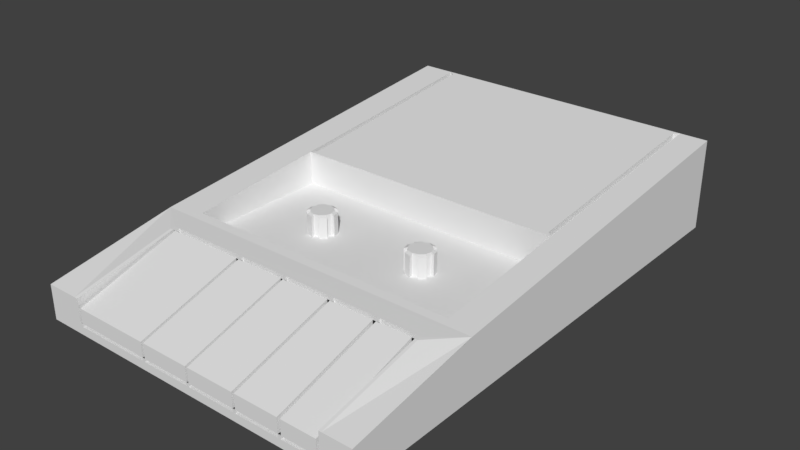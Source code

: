 # Source: toca_fita_03.blend  (saved by Blender 2.77.0; exported with 4.5.12 LTS)
import bpy
from mathutils import Matrix  # noqa: F401  (used for matrix-valued properties, if any)

bpy.ops.wm.read_factory_settings(use_empty=True)
scene = bpy.context.scene
scene.name = 'Scene'

# ---- collections
col_collection_1 = bpy.data.collections.new('Collection 1'); scene.collection.children.link(col_collection_1)

# ---- world
world_world = bpy.data.worlds.new('World'); scene.world = world_world
world_world.color = (0.05088, 0.05088, 0.05088)
world_world.use_sun_shadow = False
world_world.sun_shadow_jitter_overblur = 0.0
world_world.cycles.sampling_method = 'MANUAL'

# ---- meshes
me_cilindro = bpy.data.meshes.new('Cilindro')
me_cilindro.from_pydata([(0.0, 1.0, -1.0), (0.0, 1.0, 4.264), (0.5, 0.866, -1.0), (0.5, 0.866, 4.264), (0.866, 0.5, -1.0), (0.866, 0.5, 4.264), (1.0, -4.371e-08, -1.0), (1.0, -4.371e-08, 4.264), (0.866, -0.5, -1.0), (0.866, -0.5, 4.264), (0.5, -0.866, -1.0), (0.5, -0.866, 4.264), (1.51e-07, -1.0, -1.0), (1.51e-07, -1.0, 4.264), (-0.5, -0.866, -1.0), (-0.5, -0.866, 4.264), (-0.866, -0.5, -1.0), (-0.866, -0.5, 4.264), (-1.0, -4.649e-07, -1.0), (-1.0, -4.649e-07, 4.264), (-0.866, 0.5, -1.0), (-0.866, 0.5, 4.264), (-0.5, 0.866, -1.0), (-0.5, 0.866, 4.264), (8.54e-09, 1.287, -0.7798), (0.6433, 1.114, -0.7798), (0.6433, 1.114, 4.137), (8.54e-09, 1.287, 4.137), (1.114, 0.6433, 4.137), (1.114, 0.6433, -0.7798), (1.287, -1.638e-08, -0.7798), (1.287, -1.638e-08, 4.137), (1.114, -0.6433, 4.137), (1.114, -0.6433, -0.7798), (0.6433, -1.114, -0.7798), (0.6433, -1.114, 4.137), (2.028e-07, -1.287, 4.137), (2.028e-07, -1.287, -0.7798), (-0.6433, -1.114, -0.7798), (-0.6433, -1.114, 4.137), (-1.114, -0.6433, 4.137), (-1.114, -0.6433, -0.7798), (-1.287, -5.583e-07, -0.7798), (-1.287, -5.583e-07, 4.137), (-1.114, 0.6433, 4.137), (-1.114, 0.6433, -0.7798), (-0.6433, 1.114, -0.7798), (-0.6433, 1.114, 4.137), (-10.19, -18.96, -1.08), (-10.19, -18.96, 2.011), (-10.19, 26.38, -1.08), (-10.19, 26.38, 7.217), (20.26, -18.96, -1.08), (20.26, -18.96, 2.011), (20.26, 26.38, -1.08), (20.26, 26.38, 7.217), (-10.19, 6.207, 5.296), (-10.19, 6.207, -1.08), (20.26, 6.207, 5.296), (20.26, 6.207, -1.08), (-10.19, -6.379, -1.08), (20.26, -6.379, 4.097), (-10.19, -6.379, 4.097), (20.26, -6.379, -1.08), (17.72, 26.38, 7.217), (17.72, 26.38, -1.08), (17.72, -18.96, 2.011), (17.72, -18.96, -1.08), (17.72, 6.207, 5.296), (17.72, 6.207, -1.08), (17.72, -6.379, -1.08), (17.72, -6.379, 4.097), (-7.209, 26.38, -1.08), (-7.209, -18.96, 2.011), (-7.209, 6.207, 5.296), (-7.209, -6.379, 4.097), (-7.209, 26.38, 7.217), (-7.209, -18.96, -1.08), (-7.209, 6.207, -1.08), (-7.209, -6.379, -1.08), (0.563, -18.96, -1.08), (0.563, -18.96, 1.255), (0.563, -6.379, 4.097), (5.22, -18.96, -1.08), (5.22, -18.96, 1.255), (5.22, -6.379, 4.097), (9.851, -18.96, -1.08), (9.851, -18.96, 1.255), (9.851, -6.379, 4.097), (14.11, -18.96, -1.08), (14.11, -18.96, 1.255), (14.11, -6.379, 4.097), (-10.19, -7.207, -1.08), (20.26, -7.207, 4.018), (-10.19, -7.207, 4.018), (20.26, -7.207, -1.08), (17.72, -9.682, 4.018), (17.72, -7.207, -1.08), (-7.209, -7.207, -1.08), (-7.209, -9.682, 4.018), (0.563, -9.682, 4.018), (5.22, -9.682, 4.018), (9.851, -9.682, 4.018), (14.11, -9.682, 4.018), (-6.906, -18.96, 1.997), (-6.906, -6.379, 4.097), (-6.906, -18.96, -1.08), (-6.906, -9.682, 4.018), (17.47, -18.96, -1.08), (17.47, -18.96, 2.012), (17.47, -6.379, 4.097), (17.47, -9.682, 4.018), (-10.19, -18.96, 0.6682), (-10.19, 26.38, 2.566), (20.26, 26.38, 2.566), (20.26, -18.96, 0.6682), (17.72, -18.96, 0.6682), (-7.209, -18.96, 0.6682), (0.563, -18.96, -0.05375), (5.22, -18.96, -0.05375), (9.851, -18.96, -0.05375), (14.11, -18.96, -0.05375), (-6.906, -18.96, -0.05375), (17.47, -18.96, -0.05375), (-10.19, 26.38, 1.472), (20.26, 26.38, 1.472), (20.26, -18.96, 0.1438), (17.72, -18.96, 0.1438), (-7.209, -18.96, 0.1438), (0.563, -18.96, -0.3616), (5.22, -18.96, -0.3616), (9.851, -18.96, -0.3616), (14.11, -18.96, -0.3616), (-6.906, -18.96, -0.3616), (17.47, -18.96, -0.3616), (-10.19, -18.96, 0.1438), (0.3147, -18.96, -1.08), (0.3147, -18.96, 1.255), (0.3147, -6.379, 4.097), (0.3147, -9.682, 4.018), (0.3147, -18.96, -0.05375), (0.3147, -18.96, -0.3616), (5.005, -18.96, 1.255), (5.005, -6.379, 4.097), (5.005, -18.96, -1.08), (5.005, -9.682, 4.018), (5.005, -18.96, -0.05375), (5.005, -18.96, -0.3616), (-6.645, -18.96, 1.255), (-6.645, -6.379, 4.097), (-6.645, -9.682, 4.018), (-6.645, -18.96, -1.08), (-6.645, -18.96, -0.05375), (-6.645, -18.96, -0.3616), (9.602, -18.96, 1.255), (9.602, -6.379, 4.097), (9.602, -18.96, -1.08), (9.602, -9.682, 4.018), (9.602, -18.96, -0.05375), (9.602, -18.96, -0.3616), (13.82, -18.96, 1.255), (13.82, -6.379, 4.097), (13.82, -18.96, -1.08), (13.82, -9.682, 4.018), (13.82, -18.96, -0.05375), (13.82, -18.96, -0.3616), (17.22, -18.96, 1.255), (17.22, -6.379, 4.097), (17.22, -9.682, 4.018), (17.22, -18.96, -1.08), (17.22, -18.96, -0.05375), (17.22, -18.96, -0.3616), (0.563, -14.72, -0.05375), (0.563, -14.72, -0.3616), (5.22, -14.72, -0.05375), (5.22, -14.72, -0.3616), (9.851, -14.72, -0.05375), (9.851, -14.72, -0.3616), (14.11, -14.72, -0.05375), (14.11, -14.72, -0.3616), (-6.645, -14.72, -0.05375), (0.3147, -14.72, -0.05375), (-6.645, -14.72, -0.3616), (0.3147, -14.72, -0.3616), (5.005, -14.72, -0.05375), (5.005, -14.72, -0.3616), (9.602, -14.72, -0.05375), (9.602, -14.72, -0.3616), (13.82, -14.72, -0.05375), (13.82, -14.72, -0.3616), (17.22, -14.72, -0.05375), (17.22, -14.72, -0.3616), (0.563, -9.272, 3.712), (0.563, -18.55, 0.9495), (5.22, -9.272, 3.712), (5.22, -18.55, 0.9495), (9.851, -9.272, 3.712), (9.851, -18.55, 0.9495), (14.11, -9.272, 3.712), (14.11, -18.55, 0.9495), (-6.645, -18.55, 0.9495), (-6.906, -18.55, 0.9495), (-6.645, -9.272, 3.712), (-6.906, -9.272, 3.712), (17.47, -9.272, 3.712), (17.47, -18.55, 0.9495), (0.563, -18.55, -0.3597), (5.22, -18.55, -0.3597), (9.851, -18.55, -0.3597), (14.11, -18.55, -0.3597), (-6.906, -18.55, -0.3597), (17.47, -18.55, -0.3597), (0.3147, -18.55, -0.3597), (17.22, -18.55, -0.3597), (13.82, -18.55, -0.3597), (9.602, -18.55, -0.3597), (5.005, -18.55, -0.3597), (0.3147, -18.55, 0.9495), (0.3147, -9.272, 3.712), (5.005, -18.55, 0.9495), (5.005, -9.272, 3.712), (-6.645, -18.55, -0.3597), (9.602, -18.55, 0.9495), (9.602, -9.272, 3.712), (13.82, -18.55, 0.9495), (13.82, -9.272, 3.712), (17.22, -18.55, 0.9495), (17.22, -9.272, 3.712), (-10.19, -7.093, 4.029), (20.26, -7.093, -1.08), (-10.19, -7.093, -1.08), (20.26, -7.093, 4.029), (17.72, -9.228, 4.029), (17.72, -7.093, -1.08), (-7.209, -7.093, -1.08), (-7.209, -9.228, 4.029), (0.563, -9.228, 4.029), (5.22, -9.228, 4.029), (9.851, -9.228, 4.029), (14.11, -9.228, 4.029), (-6.906, -9.228, 4.029), (17.47, -9.228, 4.029), (0.3147, -9.228, 4.029), (5.005, -9.228, 4.029), (-6.645, -9.228, 4.029), (9.602, -9.228, 4.029), (13.82, -9.228, 4.029), (17.22, -9.228, 4.029), (0.563, -9.217, 3.586), (0.563, -9.672, 3.575), (5.22, -9.217, 3.586), (5.22, -9.672, 3.575), (9.851, -9.217, 3.586), (9.851, -9.672, 3.575), (14.11, -9.217, 3.586), (14.11, -9.672, 3.575), (17.22, -9.672, 3.575), (13.82, -9.672, 3.575), (9.602, -9.672, 3.575), (5.005, -9.672, 3.575), (0.3147, -9.217, 3.586), (0.3147, -9.672, 3.575), (5.005, -9.217, 3.586), (-6.645, -9.672, 3.575), (-6.645, -9.217, 3.586), (9.602, -9.217, 3.586), (13.82, -9.217, 3.586), (17.22, -9.217, 3.586), (-6.727, 25.99, 7.18), (17.23, 25.99, 7.18), (17.23, 6.597, 5.333), (-6.727, 6.597, 5.333), (17.72, 26.43, 6.613), (17.72, 6.265, 4.692), (-7.209, 26.43, 6.613), (-7.209, 6.265, 4.692), (17.23, 26.04, 6.576), (17.23, 6.655, 4.729), (-6.727, 26.04, 6.576), (-6.727, 6.655, 4.729), (-7.209, 6.207, 2.283), (17.72, 6.207, 2.283), (-7.209, -6.379, 2.283), (17.72, -6.379, 2.283), (10.17, 1.0, -1.0), (10.17, 1.0, 4.264), (10.67, 0.866, -1.0), (10.67, 0.866, 4.264), (11.04, 0.5, -1.0), (11.04, 0.5, 4.264), (11.17, -1.089e-06, -1.0), (11.17, -1.089e-06, 4.264), (11.04, -0.5, -1.0), (11.04, -0.5, 4.264), (10.67, -0.866, -1.0), (10.67, -0.866, 4.264), (10.17, -1.0, -1.0), (10.17, -1.0, 4.264), (9.67, -0.866, -1.0), (9.67, -0.866, 4.264), (9.304, -0.5, -1.0), (9.304, -0.5, 4.264), (9.17, -1.327e-06, -1.0), (9.17, -1.327e-06, 4.264), (9.304, 0.5, -1.0), (9.304, 0.5, 4.264), (9.67, 0.866, -1.0), (9.67, 0.866, 4.264), (10.17, 1.287, -0.7798), (10.81, 1.114, -0.7798), (10.81, 1.114, 4.137), (10.17, 1.287, 4.137), (11.28, 0.6433, 4.137), (11.28, 0.6433, -0.7798), (11.46, -1.088e-06, -0.7798), (11.46, -1.088e-06, 4.137), (11.28, -0.6433, 4.137), (11.28, -0.6433, -0.7798), (10.81, -1.114, -0.7798), (10.81, -1.114, 4.137), (10.17, -1.287, 4.137), (10.17, -1.287, -0.7798), (9.527, -1.114, -0.7798), (9.527, -1.114, 4.137), (9.056, -0.6433, 4.137), (9.056, -0.6433, -0.7798), (8.884, -1.394e-06, -0.7798), (8.884, -1.394e-06, 4.137), (9.056, 0.6433, 4.137), (9.056, 0.6433, -0.7798), (9.527, 1.114, -0.7798), (9.527, 1.114, 4.137)], [], [(6, 4, 29, 30), (2, 3, 5, 4), (9, 11, 35, 32), (6, 7, 9, 8), (15, 14, 38, 39), (10, 11, 13, 12), (4, 5, 28, 29), (14, 15, 17, 16), (10, 8, 33, 34), (18, 19, 21, 20), (3, 1, 23, 21, 19, 17, 15, 13, 11, 9, 7, 5), (13, 15, 39, 36), (22, 23, 1, 0), (0, 2, 4, 6, 8, 10, 12, 14, 16, 18, 20, 22), (24, 27, 26, 25), (29, 28, 31, 30), (33, 32, 35, 34), (37, 36, 39, 38), (41, 40, 43, 42), (45, 44, 47, 46), (2, 0, 24, 25), (11, 10, 34, 35), (20, 21, 44, 45), (5, 7, 31, 28), (1, 3, 26, 27), (22, 20, 45, 46), (7, 6, 30, 31), (16, 17, 40, 41), (0, 1, 27, 24), (21, 23, 47, 44), (18, 16, 41, 42), (3, 2, 25, 26), (12, 13, 36, 37), (23, 22, 46, 47), (17, 19, 43, 40), (14, 12, 37, 38), (8, 9, 32, 33), (19, 18, 42, 43), (128, 135, 48, 77, 106, 151, 136, 80, 144, 83, 156, 86, 162, 89, 169, 108, 67, 52, 126, 127, 134, 171, 132, 165, 131, 159, 130, 147, 129, 141, 153, 133), (78, 69, 281, 280), (74, 76, 51, 56, 62, 75), (78, 69, 68, 74), (75, 105, 149, 138, 82, 143, 85, 155, 88, 161, 91, 167, 110, 71, 70, 79), (78, 74, 75, 79), (68, 69, 70, 71), (166, 168, 103, 90), (160, 163, 102, 87), (154, 157, 101, 84), (142, 145, 100, 81), (104, 107, 99, 73), (125, 54, 65, 72, 50, 124, 113, 51, 76, 64, 55, 114), (123, 109, 205, 211), (66, 96, 111, 109), (66, 109, 123, 116), (145, 142, 219, 220), (126, 52, 95, 229, 63, 59, 54, 125, 114, 55, 58, 61, 231, 93, 53, 115), (166, 90, 121, 170), (160, 87, 120, 164), (154, 84, 119, 158), (142, 81, 118, 146), (104, 73, 117, 122), (73, 49, 112, 135, 128, 117), (116, 123, 134, 127), (152, 122, 133, 153), (132, 171, 191, 179), (118, 129, 173, 172), (146, 118, 172, 184), (158, 119, 174, 186), (122, 117, 128, 133), (118, 140, 141, 129), (148, 150, 202, 200), (104, 122, 210, 201), (119, 146, 147, 130), (142, 146, 216, 219), (84, 101, 194, 195), (170, 121, 178, 190), (137, 148, 152, 140), (137, 139, 150, 148), (120, 158, 159, 131), (107, 104, 201, 203), (111, 168, 227, 204), (121, 164, 165, 132), (100, 139, 218, 192), (150, 107, 203, 202), (123, 170, 171, 134), (152, 148, 200, 221), (121, 90, 199, 209), (190, 178, 179, 191), (188, 176, 177, 189), (186, 174, 175, 187), (184, 172, 173, 185), (181, 180, 182, 183), (130, 159, 187, 175), (129, 147, 185, 173), (119, 130, 175, 174), (171, 170, 190, 191), (159, 158, 186, 187), (147, 146, 184, 185), (120, 131, 177, 176), (164, 120, 176, 188), (121, 132, 179, 178), (140, 152, 180, 181), (131, 165, 189, 177), (153, 141, 183, 182), (165, 164, 188, 189), (152, 153, 182, 180), (141, 140, 181, 183), (200, 202, 203, 201), (200, 201, 210, 221), (193, 217, 212, 206), (193, 192, 218, 217), (195, 219, 216, 207), (195, 194, 220, 219), (197, 222, 215, 208), (197, 196, 223, 222), (199, 224, 214, 209), (199, 198, 225, 224), (205, 226, 213, 211), (205, 204, 227, 226), (103, 163, 225, 198), (137, 140, 212, 217), (140, 118, 206, 212), (166, 170, 213, 226), (102, 157, 223, 196), (168, 166, 226, 227), (139, 137, 217, 218), (87, 102, 196, 197), (160, 164, 214, 224), (109, 111, 204, 205), (170, 123, 211, 213), (163, 160, 224, 225), (164, 121, 209, 214), (118, 81, 193, 206), (122, 152, 221, 210), (158, 120, 208, 215), (154, 158, 215, 222), (119, 84, 195, 207), (81, 100, 192, 193), (146, 119, 207, 216), (90, 103, 198, 199), (101, 145, 220, 194), (157, 154, 222, 223), (120, 87, 197, 208), (111, 241, 247, 168), (103, 239, 246, 163), (102, 238, 245, 157), (100, 145, 259, 249), (101, 237, 243, 145), (100, 236, 242, 139), (96, 232, 241, 111), (150, 244, 240, 107), (139, 242, 260, 261), (244, 150, 263, 264), (247, 239, 254, 267), (101, 157, 258, 251), (107, 240, 235, 99), (98, 234, 233, 97), (97, 233, 229, 95), (261, 260, 264, 263), (256, 267, 254, 255), (257, 266, 252, 253), (258, 265, 250, 251), (259, 262, 248, 249), (236, 100, 249, 248), (163, 246, 266, 257), (246, 238, 252, 266), (150, 139, 261, 263), (237, 101, 251, 250), (245, 237, 250, 265), (238, 102, 253, 252), (243, 236, 248, 262), (239, 103, 255, 254), (103, 168, 256, 255), (242, 244, 264, 260), (145, 243, 262, 259), (168, 247, 267, 256), (102, 163, 257, 253), (157, 245, 265, 258), (64, 269, 276, 272), (74, 271, 279, 275), (273, 272, 276, 277), (274, 275, 279, 278), (271, 268, 278, 279), (68, 64, 272, 273), (269, 270, 277, 276), (76, 74, 275, 274), (270, 68, 273, 277), (268, 76, 274, 278), (282, 280, 281, 283), (69, 70, 283, 281), (70, 79, 282, 283), (79, 78, 280, 282), (290, 288, 313, 314), (286, 287, 289, 288), (293, 295, 319, 316), (290, 291, 293, 292), (299, 298, 322, 323), (294, 295, 297, 296), (288, 289, 312, 313), (298, 299, 301, 300), (294, 292, 317, 318), (302, 303, 305, 304), (287, 285, 307, 305, 303, 301, 299, 297, 295, 293, 291, 289), (297, 299, 323, 320), (306, 307, 285, 284), (284, 286, 288, 290, 292, 294, 296, 298, 300, 302, 304, 306), (308, 311, 310, 309), (313, 312, 315, 314), (317, 316, 319, 318), (321, 320, 323, 322), (325, 324, 327, 326), (329, 328, 331, 330), (286, 284, 308, 309), (295, 294, 318, 319), (304, 305, 328, 329), (289, 291, 315, 312), (285, 287, 310, 311), (306, 304, 329, 330), (291, 290, 314, 315), (300, 301, 324, 325), (284, 285, 311, 308), (305, 307, 331, 328), (302, 300, 325, 326), (287, 286, 309, 310), (296, 297, 320, 321), (307, 306, 330, 331), (301, 303, 327, 324), (298, 296, 321, 322), (292, 293, 316, 317), (303, 302, 326, 327), (60, 230, 92, 48, 135, 112, 49, 94, 228, 62, 56, 51, 113, 124, 50, 57), (61, 58, 55, 64, 68, 71), (233, 234, 98, 97, 95, 52, 67, 108, 169, 89, 162, 86, 156, 83, 144, 80, 136, 151, 106, 77, 48, 92, 230, 60, 57, 50, 72, 65, 54, 59, 63, 229), (75, 62, 228, 94, 49, 73, 99, 235, 240, 244, 242, 236, 243, 237, 245, 238, 246, 239, 247, 241, 232, 96, 66, 53, 93, 231, 61, 71, 110, 167, 91, 161, 88, 155, 85, 143, 82, 138, 149, 105), (74, 68, 270, 269, 64, 76, 268, 271), (53, 66, 116, 127, 126, 115)])
_uv = me_cilindro.uv_layers.new(name='Mapa UV')
_uv.uv.foreach_set('vector', [0.5443, 0.24, 0.5449, 0.2388, 0.5456, 0.239, 0.5448, 0.2405, 0.556, 0.224, 0.556, 0.2376, 0.555, 0.2376, 0.555, 0.224, 0.2422, 0.7938, 0.2341, 0.7986, 0.2302, 0.7948, 0.2407, 0.7887, 0.5157, 0.301, 0.5157, 0.3659, 0.5096, 0.3659, 0.5096, 0.301, 0.5275, 0.237, 0.5275, 0.2233, 0.5282, 0.2239, 0.5282, 0.2366, 0.5466, 0.301, 0.5466, 0.3659, 0.5405, 0.3659, 0.5405, 0.301, 0.555, 0.224, 0.555, 0.2376, 0.5544, 0.2373, 0.5544, 0.2245, 0.5275, 0.2233, 0.5275, 0.237, 0.5266, 0.237, 0.5266, 0.2233, 0.5418, 0.2406, 0.5431, 0.2406, 0.5433, 0.2414, 0.5416, 0.2414, 0.5527, 0.301, 0.5527, 0.3659, 0.5466, 0.3659, 0.5466, 0.301, 0.2644, 0.8068, 0.2644, 0.8163, 0.2597, 0.8245, 0.2516, 0.8293, 0.2422, 0.8293, 0.2341, 0.8245, 0.2294, 0.8163, 0.2294, 0.8068, 0.2341, 0.7986, 0.2422, 0.7938, 0.2516, 0.7938, 0.2597, 0.7986, 0.2294, 0.8068, 0.2294, 0.8163, 0.2242, 0.8176, 0.2242, 0.8054, 0.5282, 0.3659, 0.5282, 0.301, 0.5343, 0.301, 0.5343, 0.3659, 0.5443, 0.2363, 0.5449, 0.2375, 0.5449, 0.2388, 0.5443, 0.24, 0.5431, 0.2406, 0.5418, 0.2406, 0.5406, 0.24, 0.54, 0.2388, 0.54, 0.2375, 0.5406, 0.2363, 0.5418, 0.2356, 0.5431, 0.2356, 0.6321, 0.218, 0.6321, 0.2419, 0.629, 0.2419, 0.629, 0.2181, 0.4939, 0.3616, 0.4939, 0.301, 0.5017, 0.301, 0.5017, 0.3617, 0.5646, 0.301, 0.5646, 0.3616, 0.5588, 0.3617, 0.5588, 0.301, 0.4781, 0.3617, 0.4781, 0.301, 0.486, 0.301, 0.486, 0.3617, 0.6259, 0.2181, 0.6259, 0.2419, 0.6228, 0.2419, 0.6228, 0.218, 0.5266, 0.2497, 0.5266, 0.237, 0.5278, 0.237, 0.5278, 0.2497, 0.5449, 0.2375, 0.5443, 0.2363, 0.5448, 0.2358, 0.5456, 0.2373, 0.5734, 0.301, 0.5734, 0.3659, 0.5704, 0.3632, 0.5704, 0.3025, 0.6861, 0.9351, 0.6861, 1.0, 0.6831, 0.9984, 0.6831, 0.9378, 0.2597, 0.7986, 0.2516, 0.7938, 0.2528, 0.7887, 0.2632, 0.7948, 0.2644, 0.8163, 0.2644, 0.8068, 0.2693, 0.8054, 0.2693, 0.8176, 0.5431, 0.2356, 0.5418, 0.2356, 0.5416, 0.2349, 0.5433, 0.2349, 0.651, 0.9351, 0.651, 1.0, 0.6475, 0.9973, 0.6475, 0.9366, 0.6922, 0.9351, 0.6922, 1.0, 0.6891, 0.9984, 0.6891, 0.9378, 0.6685, 0.9351, 0.6685, 1.0, 0.665, 0.9984, 0.665, 0.9378, 0.2516, 0.8293, 0.2597, 0.8245, 0.2632, 0.8282, 0.2528, 0.8343, 0.5406, 0.2363, 0.54, 0.2375, 0.5392, 0.2373, 0.5401, 0.2358, 0.5077, 0.2324, 0.5077, 0.2461, 0.5071, 0.2455, 0.5071, 0.2327, 0.6755, 0.9351, 0.6755, 1.0, 0.672, 0.9984, 0.672, 0.9378, 0.5336, 0.2376, 0.5336, 0.2513, 0.533, 0.2507, 0.533, 0.238, 0.2341, 0.8245, 0.2422, 0.8293, 0.2407, 0.8343, 0.2302, 0.8282, 0.54, 0.2388, 0.5406, 0.24, 0.5401, 0.2405, 0.5392, 0.239, 0.7013, 0.9351, 0.7013, 1.0, 0.6982, 0.9984, 0.6982, 0.9378, 0.658, 1.0, 0.658, 0.9351, 0.6615, 0.9378, 0.6615, 0.9984, 0.5361, 0.1665, 0.5361, 0.1587, 0.5392, 0.1587, 0.5392, 0.1665, 0.5392, 0.1672, 0.5392, 0.1679, 0.5392, 0.186, 0.5392, 0.1866, 0.5392, 0.1981, 0.5392, 0.1987, 0.5392, 0.21, 0.5392, 0.2107, 0.5392, 0.221, 0.5392, 0.2217, 0.5392, 0.2298, 0.5392, 0.2304, 0.5392, 0.231, 0.5392, 0.2376, 0.5361, 0.2376, 0.5361, 0.231, 0.5374, 0.2304, 0.5374, 0.2298, 0.5374, 0.2217, 0.5374, 0.221, 0.5374, 0.2107, 0.5374, 0.21, 0.5374, 0.1987, 0.5374, 0.1981, 0.5374, 0.1866, 0.5374, 0.186, 0.5374, 0.1679, 0.5374, 0.1672, 0.5241, 0.1587, 0.5241, 0.2233, 0.5154, 0.2233, 0.5154, 0.1587, 0.3361, 0.2499, 0.3361, 7.059e-08, 0.3725, 7.059e-08, 0.3725, 0.2499, 0.3725, 0.4059, 0.3361, 0.4059, 0.5241, 0.1587, 0.5241, 0.2233, 0.5077, 0.2233, 0.5077, 0.1587, 0.7107, 0.6833, 0.7107, 0.685, 0.7107, 0.6865, 0.7107, 0.7266, 0.7107, 0.728, 0.7107, 0.7535, 0.7107, 0.7548, 0.7107, 0.78, 0.7107, 0.7814, 0.7107, 0.8043, 0.7107, 0.8059, 0.7107, 0.8238, 0.7107, 0.8253, 0.7107, 0.8267, 0.6811, 0.8267, 0.6811, 0.6833, 0.5556, 0.224, 0.5392, 0.224, 0.5423, 0.1914, 0.5556, 0.1914, 0.5392, 0.1587, 0.5556, 0.1587, 0.5556, 0.1914, 0.5423, 0.1914, 0.538, 0.9477, 0.538, 0.8934, 0.5557, 0.8934, 0.5557, 0.9477, 0.5298, 0.9548, 0.5298, 0.8959, 0.5542, 0.8959, 0.5542, 0.9548, 0.5028, 0.9548, 0.5028, 0.8959, 0.5298, 0.8959, 0.5298, 0.9548, 0.5028, 0.8959, 0.5028, 0.9548, 0.4754, 0.9548, 0.4754, 0.8959, 0.4418, 0.1742, 0.4442, 0.1935, 0.4441, 0.1935, 0.4388, 0.1756, 0.6906, 0.5594, 0.7219, 0.5594, 0.7219, 0.5908, 0.7219, 0.8983, 0.7219, 0.9351, 0.6906, 0.9351, 0.6773, 0.9351, 0.6204, 0.9351, 0.6204, 0.8983, 0.6204, 0.5908, 0.6204, 0.5594, 0.6773, 0.5594, 0.4441, 0.2148, 0.4418, 0.2138, 0.4427, 0.2133, 0.445, 0.2143, 0.4388, 0.2124, 0.4441, 0.1945, 0.4441, 0.1945, 0.4418, 0.2138, 0.529, 0.231, 0.5332, 0.2304, 0.5366, 0.2304, 0.5348, 0.231, 0.4412, 0.2351, 0.4388, 0.2159, 0.4397, 0.2164, 0.442, 0.2356, 0.9137, 0.06277, 0.9253, 0.06277, 0.9253, 0.1753, 0.9253, 0.1764, 0.9253, 0.1832, 0.9253, 0.3036, 0.9253, 0.4966, 0.9011, 0.4966, 0.8907, 0.4966, 0.8466, 0.4966, 0.8648, 0.3036, 0.8761, 0.1832, 0.8768, 0.1764, 0.8769, 0.1753, 0.8875, 0.06277, 0.9087, 0.06277, 0.6165, 0.2332, 0.6165, 0.2181, 0.6228, 0.218, 0.6228, 0.2332, 0.5275, 0.2126, 0.5275, 0.2229, 0.5241, 0.2229, 0.5241, 0.2126, 0.5456, 0.2463, 0.5456, 0.2349, 0.549, 0.2349, 0.549, 0.2463, 0.6682, 0.2389, 0.6682, 0.2174, 0.6745, 0.2174, 0.6745, 0.2389, 0.5332, 0.1672, 0.529, 0.1665, 0.5348, 0.1665, 0.5366, 0.1672, 0.529, 0.1665, 0.529, 0.1587, 0.5348, 0.1587, 0.5361, 0.1587, 0.5361, 0.1665, 0.5348, 0.1665, 0.5348, 0.231, 0.5366, 0.2304, 0.5374, 0.2304, 0.5361, 0.231, 0.5366, 0.1679, 0.5366, 0.1672, 0.5374, 0.1672, 0.5374, 0.1679, 0.6563, 0.2379, 0.6413, 0.2379, 0.6413, 0.2174, 0.6563, 0.2174, 0.5306, 0.2376, 0.5314, 0.2376, 0.5314, 0.2486, 0.5306, 0.2486, 0.6195, 0.1893, 0.6195, 0.1677, 0.6399, 0.1677, 0.6399, 0.1893, 0.6602, 0.189, 0.6602, 0.1677, 0.6806, 0.1677, 0.6806, 0.189, 0.5366, 0.1672, 0.5348, 0.1665, 0.5361, 0.1665, 0.5374, 0.1672, 0.5366, 0.1866, 0.5366, 0.186, 0.5374, 0.186, 0.5374, 0.1866, 0.5241, 0.1843, 0.5272, 0.1594, 0.5283, 0.1587, 0.5252, 0.1836, 0.4418, 0.1742, 0.4442, 0.1732, 0.445, 0.1737, 0.4427, 0.1747, 0.5366, 0.1987, 0.5366, 0.1981, 0.5374, 0.1981, 0.5374, 0.1987, 0.4388, 0.2159, 0.4412, 0.2148, 0.442, 0.2153, 0.4397, 0.2164, 0.5241, 0.2112, 0.5272, 0.1863, 0.5283, 0.1857, 0.5252, 0.2106, 0.6754, 0.2174, 0.6604, 0.2174, 0.6604, 0.1968, 0.6754, 0.1968, 0.5494, 0.242, 0.5494, 0.224, 0.5528, 0.224, 0.5528, 0.242, 0.4754, 0.8959, 0.4754, 0.9548, 0.4325, 0.9548, 0.4325, 0.8959, 0.5366, 0.2107, 0.5366, 0.21, 0.5374, 0.21, 0.5374, 0.2107, 0.4442, 0.1935, 0.4418, 0.1742, 0.4427, 0.1747, 0.445, 0.194, 0.5424, 0.2424, 0.5417, 0.2424, 0.5417, 0.2414, 0.5424, 0.2414, 0.5366, 0.2217, 0.5366, 0.221, 0.5374, 0.221, 0.5374, 0.2217, 0.5417, 0.2424, 0.5411, 0.2424, 0.5411, 0.2414, 0.5417, 0.2414, 0.529, 0.2123, 0.5283, 0.2123, 0.5283, 0.2113, 0.529, 0.2113, 0.5366, 0.2304, 0.5366, 0.2298, 0.5374, 0.2298, 0.5374, 0.2304, 0.5272, 0.1857, 0.5241, 0.1843, 0.5252, 0.1836, 0.5283, 0.185, 0.5059, 0.1857, 0.5028, 0.1843, 0.504, 0.1836, 0.5071, 0.185, 0.5358, 0.2376, 0.5358, 0.2457, 0.535, 0.2457, 0.535, 0.2376, 0.5343, 0.2479, 0.5343, 0.2376, 0.535, 0.2376, 0.535, 0.2479, 0.6831, 0.9351, 0.6831, 0.9891, 0.6793, 0.9891, 0.6793, 0.9351, 0.6755, 0.9899, 0.6755, 0.9351, 0.6793, 0.9351, 0.6793, 0.9899, 0.5582, 0.242, 0.5582, 0.224, 0.559, 0.224, 0.559, 0.242, 0.6806, 0.189, 0.6806, 0.1677, 0.7009, 0.1677, 0.7009, 0.189, 0.6399, 0.1893, 0.6399, 0.1677, 0.6602, 0.1677, 0.6602, 0.1893, 0.5298, 0.2486, 0.529, 0.2486, 0.529, 0.2376, 0.5298, 0.2376, 0.705, 0.9874, 0.7013, 0.9874, 0.7013, 0.9351, 0.705, 0.9351, 0.7088, 0.9874, 0.705, 0.9874, 0.705, 0.9351, 0.7088, 0.9351, 0.7126, 0.9874, 0.7088, 0.9874, 0.7088, 0.9351, 0.7126, 0.9351, 0.5306, 0.2486, 0.5298, 0.2486, 0.5298, 0.2376, 0.5306, 0.2376, 0.6604, 0.2174, 0.6413, 0.2174, 0.6413, 0.1968, 0.6604, 0.1968, 0.533, 0.2486, 0.5322, 0.2486, 0.5322, 0.2376, 0.533, 0.2376, 0.5157, 0.2414, 0.5157, 0.2233, 0.5266, 0.2233, 0.5266, 0.2414, 0.5494, 0.2349, 0.5392, 0.2349, 0.5392, 0.224, 0.5494, 0.224, 0.5991, 0.2015, 0.5991, 0.1677, 0.6195, 0.1677, 0.6195, 0.2015, 0.7201, 0.9874, 0.7163, 0.9874, 0.7163, 0.9351, 0.7201, 0.9351, 0.5314, 0.2376, 0.5322, 0.2376, 0.5322, 0.2486, 0.5314, 0.2486, 0.7126, 0.9351, 0.7163, 0.9351, 0.7163, 0.9874, 0.7126, 0.9874, 0.5283, 0.1833, 0.5283, 0.1587, 0.529, 0.1587, 0.529, 0.1833, 0.5283, 0.2079, 0.529, 0.2079, 0.529, 0.2113, 0.5283, 0.2113, 0.5372, 0.2376, 0.5378, 0.2376, 0.5378, 0.241, 0.5372, 0.241, 0.5071, 0.2079, 0.5071, 0.1833, 0.5077, 0.1833, 0.5077, 0.2079, 0.5385, 0.2376, 0.539, 0.2376, 0.539, 0.241, 0.5385, 0.241, 0.5071, 0.2324, 0.5071, 0.2079, 0.5076, 0.2079, 0.5076, 0.2324, 0.5366, 0.2376, 0.5372, 0.2376, 0.5372, 0.241, 0.5366, 0.241, 0.5071, 0.1833, 0.5071, 0.1587, 0.5077, 0.1587, 0.5077, 0.1833, 0.5358, 0.2376, 0.5366, 0.2376, 0.5366, 0.241, 0.5358, 0.241, 0.5282, 0.2479, 0.5282, 0.2233, 0.5289, 0.2233, 0.5289, 0.2479, 0.5378, 0.2376, 0.5385, 0.2376, 0.5385, 0.241, 0.5378, 0.241, 0.5283, 0.2079, 0.5283, 0.1833, 0.5289, 0.1833, 0.5289, 0.2079, 0.5389, 0.2421, 0.5382, 0.2421, 0.5382, 0.241, 0.5389, 0.241, 0.442, 0.2159, 0.4444, 0.2148, 0.4453, 0.2153, 0.4429, 0.2164, 0.5443, 0.2423, 0.5437, 0.2423, 0.5437, 0.2414, 0.5443, 0.2414, 0.6334, 0.1993, 0.6391, 0.1968, 0.6413, 0.198, 0.6355, 0.2006, 0.6681, 0.2314, 0.6669, 0.2314, 0.6669, 0.2294, 0.6681, 0.2294, 0.6391, 0.246, 0.6334, 0.1993, 0.6355, 0.2006, 0.6413, 0.2472, 0.4444, 0.2351, 0.442, 0.2159, 0.4429, 0.2164, 0.4453, 0.2356, 0.5028, 0.2381, 0.5059, 0.2132, 0.5071, 0.2126, 0.504, 0.2375, 0.442, 0.2367, 0.4444, 0.2356, 0.4453, 0.2361, 0.4429, 0.2372, 0.4418, 0.2138, 0.4441, 0.1945, 0.445, 0.194, 0.4427, 0.2133, 0.545, 0.2423, 0.5443, 0.2423, 0.5443, 0.2414, 0.545, 0.2414, 0.4444, 0.2559, 0.442, 0.2367, 0.4429, 0.2372, 0.4453, 0.2565, 0.5411, 0.2423, 0.5404, 0.2423, 0.5404, 0.2414, 0.5411, 0.2414, 0.5059, 0.2126, 0.5028, 0.2112, 0.504, 0.2106, 0.5071, 0.2119, 0.543, 0.2423, 0.5424, 0.2423, 0.5424, 0.2414, 0.543, 0.2414, 0.5437, 0.2423, 0.543, 0.2423, 0.543, 0.2414, 0.5437, 0.2414, 0.4388, 0.2367, 0.4412, 0.2356, 0.442, 0.2361, 0.4397, 0.2372, 0.5272, 0.2126, 0.5241, 0.2112, 0.5252, 0.2106, 0.5283, 0.2119, 0.5028, 0.2112, 0.5059, 0.1863, 0.5071, 0.1857, 0.504, 0.2106, 0.5455, 0.2423, 0.545, 0.2423, 0.545, 0.2414, 0.5455, 0.2414, 0.5028, 0.1843, 0.5059, 0.1594, 0.5071, 0.1587, 0.504, 0.1836, 0.507, 0.2422, 0.5065, 0.2422, 0.5065, 0.2412, 0.507, 0.2412, 0.4412, 0.2559, 0.4388, 0.2367, 0.4397, 0.2372, 0.442, 0.2565, 0.5059, 0.2395, 0.5028, 0.2381, 0.504, 0.2375, 0.5071, 0.2388, 0.03423, 0.4466, 0.03423, 0.441, 0.03723, 0.441, 0.03723, 0.4466, 0.07533, 0.4466, 0.07533, 0.441, 0.0788, 0.441, 0.0788, 0.4466, 0.1274, 0.4466, 0.1274, 0.441, 0.1304, 0.441, 0.1304, 0.4466, 0.6258, 0.9351, 0.6258, 0.9899, 0.6204, 0.9899, 0.6204, 0.9351, 0.184, 0.4466, 0.184, 0.441, 0.1867, 0.441, 0.1867, 0.4466, 0.241, 0.4466, 0.241, 0.441, 0.244, 0.441, 0.244, 0.4466, 0.03117, 0.4466, 0.03117, 0.441, 0.03423, 0.441, 0.03423, 0.4466, 0.3292, 0.4466, 0.3292, 0.441, 0.3324, 0.441, 0.3324, 0.4466, 0.5382, 0.241, 0.5382, 0.2422, 0.5371, 0.2422, 0.5371, 0.241, 0.6605, 0.2316, 0.6605, 0.2294, 0.6627, 0.2294, 0.6627, 0.2316, 0.4414, 0.2565, 0.4414, 0.2627, 0.4406, 0.2627, 0.4406, 0.2565, 0.6312, 0.9891, 0.6312, 0.9351, 0.6366, 0.9351, 0.6366, 0.9891, 0.3324, 0.4466, 0.3324, 0.441, 0.3361, 0.441, 0.3361, 0.4466, 0.4391, 0.3873, 0.4391, 0.3862, 0.6827, 0.3862, 0.6827, 0.3873, 0.6827, 0.3873, 0.6827, 0.3862, 0.7077, 0.3862, 0.7077, 0.3873, 0.6197, 0.9527, 0.6142, 0.9527, 0.6142, 0.8669, 0.6197, 0.8669, 0.4397, 0.2627, 0.4388, 0.2627, 0.4388, 0.2565, 0.4397, 0.2565, 0.5275, 0.2126, 0.5286, 0.2126, 0.5286, 0.2229, 0.5275, 0.2229, 0.554, 0.249, 0.5528, 0.249, 0.5528, 0.2376, 0.554, 0.2376, 0.5556, 0.2112, 0.5568, 0.2112, 0.5568, 0.2227, 0.5556, 0.2227, 0.6605, 0.2294, 0.6605, 0.2316, 0.6584, 0.2316, 0.6584, 0.2294, 0.5065, 0.2412, 0.5065, 0.2423, 0.5053, 0.2423, 0.5053, 0.2412, 0.6421, 0.984, 0.6421, 0.9351, 0.6475, 0.9351, 0.6475, 0.984, 0.5571, 0.224, 0.5571, 0.242, 0.556, 0.242, 0.556, 0.224, 0.6648, 0.2294, 0.6648, 0.2316, 0.6627, 0.2316, 0.6627, 0.2294, 0.6421, 0.9351, 0.6421, 0.9891, 0.6366, 0.9891, 0.6366, 0.9351, 0.5404, 0.2414, 0.5404, 0.2425, 0.5392, 0.2425, 0.5392, 0.2414, 0.6258, 0.9899, 0.6258, 0.9351, 0.6312, 0.9351, 0.6312, 0.9899, 0.6669, 0.2294, 0.6669, 0.2316, 0.6648, 0.2316, 0.6648, 0.2294, 0.4406, 0.2565, 0.4406, 0.2627, 0.4397, 0.2627, 0.4397, 0.2565, 0.5582, 0.224, 0.5582, 0.242, 0.5571, 0.242, 0.5571, 0.224, 0.5051, 0.2412, 0.5051, 0.2423, 0.504, 0.2423, 0.504, 0.2412, 0.504, 0.2412, 0.504, 0.2423, 0.5028, 0.2423, 0.5028, 0.2412, 0.6754, 0.2161, 0.6754, 0.1968, 0.6775, 0.1968, 0.6775, 0.2161, 0.6563, 0.2316, 0.6563, 0.2294, 0.6584, 0.2294, 0.6584, 0.2316, 0.5028, 0.2395, 0.5041, 0.2396, 0.5041, 0.2412, 0.5028, 0.2411, 0.5371, 0.2426, 0.5358, 0.2427, 0.5358, 0.2411, 0.5371, 0.241, 0.4472, 0.1732, 0.4472, 0.2138, 0.4463, 0.213, 0.4463, 0.174, 0.4463, 0.2148, 0.4463, 0.2554, 0.4453, 0.2546, 0.4453, 0.2156, 0.445, 0.2122, 0.445, 0.1732, 0.4463, 0.1732, 0.4463, 0.2122, 0.5556, 0.2112, 0.5556, 0.1587, 0.5572, 0.1587, 0.5572, 0.2112, 0.5588, 0.2092, 0.5588, 0.1587, 0.5604, 0.1587, 0.5604, 0.2092, 0.5588, 0.1587, 0.5588, 0.2112, 0.5572, 0.2112, 0.5572, 0.1587, 0.5053, 0.2395, 0.5065, 0.2396, 0.5065, 0.2412, 0.5053, 0.2411, 0.5053, 0.2411, 0.5041, 0.2412, 0.5041, 0.2396, 0.5053, 0.2395, 0.27, 0.4723, 0.2703, 0.5696, 0.07588, 0.5701, 0.07565, 0.4728, 0.5556, 0.1587, 0.5556, 0.1914, 0.547, 0.1914, 0.547, 0.1587, 0.6811, 0.8267, 0.6811, 0.6833, 0.7003, 0.6833, 0.7003, 0.8267, 0.5556, 0.1914, 0.5556, 0.224, 0.547, 0.224, 0.547, 0.1914, 0.6656, 0.2268, 0.6669, 0.2246, 0.6682, 0.225, 0.6666, 0.2278, 0.6775, 0.2174, 0.6775, 0.2429, 0.6757, 0.2429, 0.6757, 0.2174, 0.2046, 0.8276, 0.2127, 0.8228, 0.2166, 0.8266, 0.2061, 0.8327, 0.5218, 0.301, 0.5218, 0.3659, 0.5157, 0.3659, 0.5157, 0.301, 0.5534, 0.224, 0.5534, 0.2376, 0.5528, 0.237, 0.5528, 0.2243, 0.5405, 0.301, 0.5405, 0.3659, 0.5343, 0.3659, 0.5343, 0.301, 0.6757, 0.2174, 0.6757, 0.2429, 0.6745, 0.2423, 0.6745, 0.2184, 0.5534, 0.2376, 0.5534, 0.224, 0.5544, 0.224, 0.5544, 0.2376, 0.661, 0.2281, 0.6635, 0.2281, 0.6638, 0.2294, 0.6606, 0.2294, 0.5527, 0.3659, 0.5527, 0.301, 0.5588, 0.301, 0.5588, 0.3659, 0.1824, 0.8147, 0.1824, 0.8052, 0.1871, 0.797, 0.1952, 0.7922, 0.2046, 0.7922, 0.2127, 0.7969, 0.2174, 0.8051, 0.2174, 0.8146, 0.2127, 0.8228, 0.2046, 0.8276, 0.1952, 0.8276, 0.1871, 0.8229, 0.2174, 0.8146, 0.2174, 0.8051, 0.2226, 0.8038, 0.2226, 0.816, 0.5221, 0.3659, 0.5221, 0.301, 0.5282, 0.301, 0.5282, 0.3659, 0.6656, 0.22, 0.6669, 0.2221, 0.6669, 0.2246, 0.6656, 0.2268, 0.6635, 0.2281, 0.661, 0.2281, 0.6588, 0.2268, 0.6576, 0.2246, 0.6576, 0.2221, 0.6588, 0.22, 0.661, 0.2187, 0.6635, 0.2187, 0.4781, 0.301, 0.4781, 0.3616, 0.4702, 0.3617, 0.4702, 0.301, 0.5096, 0.301, 0.5096, 0.3617, 0.5017, 0.3616, 0.5017, 0.301, 0.5704, 0.301, 0.5704, 0.3616, 0.5646, 0.3617, 0.5646, 0.301, 0.486, 0.3617, 0.486, 0.301, 0.4939, 0.301, 0.4939, 0.3617, 0.629, 0.2181, 0.629, 0.2419, 0.6259, 0.2419, 0.6259, 0.218, 0.5544, 0.2503, 0.5544, 0.2376, 0.5556, 0.2376, 0.5556, 0.2504, 0.6669, 0.2221, 0.6656, 0.22, 0.6666, 0.219, 0.6682, 0.2218, 0.5588, 0.2228, 0.5588, 0.2092, 0.5594, 0.2098, 0.5594, 0.2225, 0.6952, 0.9351, 0.6952, 1.0, 0.6922, 0.9984, 0.6922, 0.9378, 0.1871, 0.8229, 0.1952, 0.8276, 0.1941, 0.8328, 0.1836, 0.8267, 0.1824, 0.8052, 0.1824, 0.8147, 0.1776, 0.8161, 0.1776, 0.8039, 0.6635, 0.2187, 0.661, 0.2187, 0.6606, 0.2174, 0.6638, 0.2174, 0.6545, 0.9351, 0.6545, 1.0, 0.651, 0.9973, 0.651, 0.9366, 0.6891, 0.9351, 0.6891, 1.0, 0.6861, 0.9984, 0.6861, 0.9378, 0.665, 0.9351, 0.665, 1.0, 0.6615, 0.9984, 0.6615, 0.9378, 0.1952, 0.7922, 0.1871, 0.797, 0.1836, 0.7933, 0.1941, 0.7872, 0.6588, 0.22, 0.6576, 0.2221, 0.6563, 0.2218, 0.6579, 0.219, 0.6321, 0.2436, 0.6321, 0.218, 0.6332, 0.2191, 0.6332, 0.243, 0.672, 0.9351, 0.672, 1.0, 0.6685, 0.9984, 0.6685, 0.9378, 0.5343, 0.2376, 0.5343, 0.2513, 0.5336, 0.2507, 0.5336, 0.238, 0.2127, 0.7969, 0.2046, 0.7922, 0.2061, 0.7871, 0.2166, 0.7932, 0.6576, 0.2246, 0.6588, 0.2268, 0.6579, 0.2278, 0.6563, 0.225, 0.6982, 0.9351, 0.6982, 1.0, 0.6952, 0.9984, 0.6952, 0.9378, 0.658, 0.9351, 0.658, 1.0, 0.6545, 0.9973, 0.6545, 0.9366, 0.8466, 0.3762, 0.8466, 0.383, 0.8466, 0.3841, 0.8466, 0.4966, 0.8349, 0.4966, 0.83, 0.4966, 0.8088, 0.4966, 0.7982, 0.3841, 0.7981, 0.383, 0.7974, 0.3762, 0.7861, 0.2558, 0.7678, 0.06277, 0.812, 0.06277, 0.8223, 0.06277, 0.8466, 0.06277, 0.8466, 0.2558, 2.333e-08, 0.4059, 4.667e-08, 0.2499, 7e-08, 0.0, 0.03117, 2.353e-08, 0.03117, 0.2499, 0.03117, 0.4059, 0.6827, 0.3862, 0.4391, 0.3862, 0.4391, 0.3873, 0.6827, 0.3873, 0.7077, 0.3873, 0.7077, 0.5032, 0.6827, 0.5032, 0.6803, 0.5032, 0.6779, 0.5032, 0.6475, 0.5032, 0.6447, 0.5032, 0.6059, 0.5032, 0.6034, 0.5032, 0.5606, 0.5032, 0.5585, 0.5032, 0.515, 0.5032, 0.5126, 0.5032, 0.4446, 0.5032, 0.442, 0.5032, 0.4391, 0.5032, 0.4099, 0.5032, 0.4099, 0.3873, 0.4099, 0.3862, 0.4099, 0.3791, 0.4099, 0.255, 0.4099, 0.05616, 0.4391, 0.05616, 0.6827, 0.05616, 0.7077, 0.05616, 0.7077, 0.255, 0.7077, 0.3791, 0.7077, 0.3862, 0.3361, 0.4059, 0.3725, 0.4059, 0.3725, 0.4147, 0.3725, 0.4162, 0.3725, 0.5619, 0.3361, 0.5619, 0.3361, 0.4466, 0.3361, 0.441, 0.3324, 0.441, 0.3292, 0.441, 0.244, 0.441, 0.241, 0.441, 0.1867, 0.441, 0.184, 0.441, 0.1304, 0.441, 0.1274, 0.441, 0.0788, 0.441, 0.07533, 0.441, 0.03723, 0.441, 0.03423, 0.441, 0.03117, 0.441, 0.03117, 0.4466, 0.03117, 0.5619, 0.0, 0.5619, 0.0, 0.4162, 0.0, 0.4147, 2.333e-08, 0.4059, 0.03117, 0.4059, 0.03423, 0.4059, 0.03723, 0.4059, 0.07533, 0.4059, 0.0788, 0.4059, 0.1274, 0.4059, 0.1304, 0.4059, 0.184, 0.4059, 0.1867, 0.4059, 0.241, 0.4059, 0.244, 0.4059, 0.3292, 0.4059, 0.3324, 0.4059, 0.3958, 0.8379, 0.3958, 0.5883, 0.3997, 0.5931, 0.5931, 0.5931, 0.597, 0.5883, 0.597, 0.8379, 0.5931, 0.8331, 0.3997, 0.8331, 0.529, 0.2376, 0.529, 0.231, 0.5348, 0.231, 0.5361, 0.231, 0.5361, 0.2376, 0.5348, 0.2376])
me_cilindro.use_remesh_preserve_volume = False
me_cilindro.use_remesh_preserve_attributes = False
me_cilindro.use_mirror_vertex_groups = False
me_cilindro.update()

# ---- objects
ob_toca_fitas = bpy.data.objects.new('toca fitas', me_cilindro)

# ---- transforms, parenting, visibility, modifiers, constraints
ob_toca_fitas.location = (-0.9556, 0.8302, 0.1046)
ob_toca_fitas.scale = (0.09651, 0.09651, 0.09651)
ob_toca_fitas.lineart.crease_threshold = 0.0

# ---- collection membership
col_collection_1.objects.link(ob_toca_fitas)

# ---- scene / render settings (as saved in the file)
scene.frame_start = 1; scene.frame_end = 250; scene.frame_set(1)
scene.render.engine = 'BLENDER_EEVEE_NEXT'
scene.render.resolution_percentage = 50
scene.render.dither_intensity = 0.0
scene.cycles.use_denoising = False
scene.cycles.samples = 128
scene.cycles.sampling_pattern = 'TABULATED_SOBOL'
scene.cycles.light_sampling_threshold = 0.0
scene.cycles.use_adaptive_sampling = False
scene.cycles.use_light_tree = False
scene.cycles.blur_glossy = 0.0
scene.cycles.sample_clamp_indirect = 0.0
scene.view_settings.view_transform = 'Standard'
bpy.context.view_layer.update()

# ---- added for rendering (the .blend has no active camera and no usable light): camera, sun
cam_auto = bpy.data.cameras.new('AutoCamera')
cam_auto.lens = 50.0
cam_auto.sensor_width = 36.0
cam_auto.clip_end = 1000.0
ob_auto_camera = bpy.data.objects.new('AutoCamera', cam_auto)
scene.collection.objects.link(ob_auto_camera)
ob_auto_camera.location = (4.46766, -4.73386, 4.35043)
ob_auto_camera.rotation_euler = (1.09748, -7.21219e-08, 0.694738)
scene.camera = ob_auto_camera
light_auto_sun = bpy.data.lights.new('AutoSun', 'SUN')
light_auto_sun.energy = 3.0
light_auto_sun.angle = 0.0523599
ob_auto_sun = bpy.data.objects.new('AutoSun', light_auto_sun)
scene.collection.objects.link(ob_auto_sun)
ob_auto_sun.rotation_euler = (0.872665, 0.174533, 0.523599)
bpy.context.view_layer.update()
